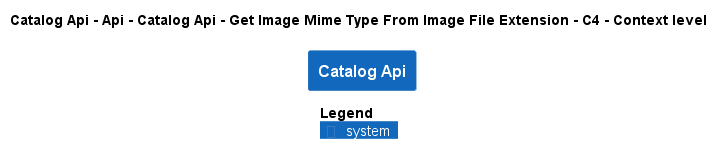

The diagram above was rendered by PlantUML. Its source (embedded in the PNG):
@startuml
!pragma layout smetana
!include ..\..\..\..\..\..\..\..\.c4s\C4_Context.puml

AddElementTag("state:new", $bgColor=green, $fontColor=#ffffff, $borderColor=green, $shadowing="False")
AddElementTag("state:changed", $bgColor=orange, $fontColor=#ffffff, $borderColor=orange, $shadowing="False")
AddElementTag("state:removed", $bgColor=red, $fontColor=#ffffff, $borderColor=red, $shadowing="False")

AddRelTag("state:new", $textColor=green, $lineColor=green)
AddRelTag("state:changed", $textColor=orange, $lineColor=orange)
AddRelTag("state:removed", $textColor=red, $lineColor=red)

SHOW_PERSON_PORTRAIT()
LAYOUT_TOP_DOWN()

skinparam linetype polyline

title Catalog Api - Api - Catalog Api - Get Image Mime Type From Image File Extension - C4 - Context level

System(dotnet.eShop.Architecture.SoftwareSystems.CatalogApi, "Catalog Api", "")



SHOW_LEGEND()
@enduml